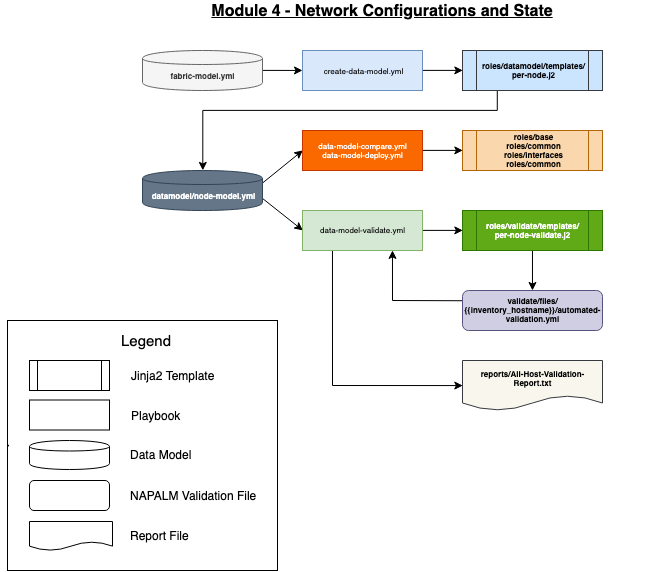

The diagram above was exported from draw.io. Its source (the exported page's mxGraphModel, read from the mxfile embedded in the PNG):
<mxGraphModel dx="799" dy="487" grid="1" gridSize="10" guides="1" tooltips="1" connect="1" arrows="1" fold="1" page="1" pageScale="1" pageWidth="1169" pageHeight="827" math="0" shadow="0">
  <root>
    <mxCell id="0" />
    <mxCell id="1" parent="0" />
    <mxCell id="UlDtiTpinnw6cIy8kGou-27" style="rounded=1;orthogonalLoop=1;jettySize=auto;html=1;exitX=1;exitY=0.5;exitDx=0;exitDy=0;fontFamily=Helvetica;fontSize=8;strokeColor=#000000;" parent="1" source="UlDtiTpinnw6cIy8kGou-1" target="UlDtiTpinnw6cIy8kGou-26" edge="1">
      <mxGeometry relative="1" as="geometry" />
    </mxCell>
    <mxCell id="UlDtiTpinnw6cIy8kGou-1" value="fabric-model.yml" style="shape=cylinder;whiteSpace=wrap;html=1;boundedLbl=1;backgroundOutline=1;fontStyle=1;fontSize=8;fillColor=#f5f5f5;strokeColor=#666666;fontColor=#333333;" parent="1" vertex="1">
      <mxGeometry x="160" y="80" width="120" height="40" as="geometry" />
    </mxCell>
    <mxCell id="CLHD20Cv77LKSs7nEG3o-1" style="edgeStyle=orthogonalEdgeStyle;rounded=0;orthogonalLoop=1;jettySize=auto;html=1;exitX=0.25;exitY=1;exitDx=0;exitDy=0;entryX=0.5;entryY=0;entryDx=0;entryDy=0;" edge="1" parent="1" source="UlDtiTpinnw6cIy8kGou-19" target="UlDtiTpinnw6cIy8kGou-29">
      <mxGeometry relative="1" as="geometry">
        <Array as="points">
          <mxPoint x="515" y="140" />
          <mxPoint x="220" y="140" />
        </Array>
      </mxGeometry>
    </mxCell>
    <mxCell id="UlDtiTpinnw6cIy8kGou-19" value="&lt;b&gt;roles/datamodel/templates/&lt;br&gt;per-node.j2&lt;/b&gt;&lt;br&gt;" style="shape=process;whiteSpace=wrap;html=1;backgroundOutline=1;fontFamily=Helvetica;fontSize=8;fillColor=#cce5ff;strokeColor=#36393d;" parent="1" vertex="1">
      <mxGeometry x="480" y="80" width="140" height="40" as="geometry" />
    </mxCell>
    <mxCell id="UlDtiTpinnw6cIy8kGou-28" style="edgeStyle=orthogonalEdgeStyle;rounded=1;orthogonalLoop=1;jettySize=auto;html=1;exitX=1;exitY=0.5;exitDx=0;exitDy=0;entryX=0;entryY=0.5;entryDx=0;entryDy=0;fontFamily=Helvetica;fontSize=8;" parent="1" source="UlDtiTpinnw6cIy8kGou-26" target="UlDtiTpinnw6cIy8kGou-19" edge="1">
      <mxGeometry relative="1" as="geometry" />
    </mxCell>
    <mxCell id="UlDtiTpinnw6cIy8kGou-26" value="create-data-model.yml" style="rounded=0;whiteSpace=wrap;html=1;fontFamily=Helvetica;fontSize=8;fillColor=#dae8fc;strokeColor=#6c8ebf;" parent="1" vertex="1">
      <mxGeometry x="320" y="80" width="120" height="40" as="geometry" />
    </mxCell>
    <mxCell id="CLHD20Cv77LKSs7nEG3o-2" style="rounded=0;orthogonalLoop=1;jettySize=auto;html=1;exitX=1;exitY=0.3;exitDx=0;exitDy=0;entryX=0;entryY=0.5;entryDx=0;entryDy=0;" edge="1" parent="1" source="UlDtiTpinnw6cIy8kGou-29" target="UlDtiTpinnw6cIy8kGou-30">
      <mxGeometry relative="1" as="geometry" />
    </mxCell>
    <mxCell id="CLHD20Cv77LKSs7nEG3o-3" style="rounded=0;orthogonalLoop=1;jettySize=auto;html=1;exitX=1;exitY=0.7;exitDx=0;exitDy=0;entryX=0;entryY=0.5;entryDx=0;entryDy=0;" edge="1" parent="1" source="UlDtiTpinnw6cIy8kGou-29" target="UlDtiTpinnw6cIy8kGou-33">
      <mxGeometry relative="1" as="geometry" />
    </mxCell>
    <mxCell id="UlDtiTpinnw6cIy8kGou-29" value="datamodel/node-model.yml" style="shape=cylinder;whiteSpace=wrap;html=1;boundedLbl=1;backgroundOutline=1;fontStyle=1;fontSize=8;fillColor=#647687;strokeColor=#314354;fontColor=#ffffff;" parent="1" vertex="1">
      <mxGeometry x="160" y="200" width="120" height="40" as="geometry" />
    </mxCell>
    <mxCell id="CLHD20Cv77LKSs7nEG3o-4" style="edgeStyle=orthogonalEdgeStyle;rounded=0;orthogonalLoop=1;jettySize=auto;html=1;exitX=1;exitY=0.5;exitDx=0;exitDy=0;entryX=0;entryY=0.5;entryDx=0;entryDy=0;" edge="1" parent="1" source="UlDtiTpinnw6cIy8kGou-30" target="UlDtiTpinnw6cIy8kGou-31">
      <mxGeometry relative="1" as="geometry" />
    </mxCell>
    <mxCell id="UlDtiTpinnw6cIy8kGou-30" value="data-model-compare.yml&lt;br&gt;data-model-deploy.yml&lt;br&gt;" style="rounded=0;whiteSpace=wrap;html=1;fontFamily=Helvetica;fontSize=8;fillColor=#fa6800;strokeColor=#C73500;fontColor=#ffffff;" parent="1" vertex="1">
      <mxGeometry x="320" y="160" width="120" height="40" as="geometry" />
    </mxCell>
    <mxCell id="UlDtiTpinnw6cIy8kGou-31" value="&lt;b&gt;roles/base&lt;br&gt;roles/common&lt;br&gt;roles/interfaces&lt;br&gt;roles/common&lt;/b&gt;&lt;br&gt;" style="shape=process;whiteSpace=wrap;html=1;backgroundOutline=1;fontFamily=Helvetica;fontSize=8;fillColor=#fad7ac;strokeColor=#b46504;" parent="1" vertex="1">
      <mxGeometry x="480" y="160" width="140" height="40" as="geometry" />
    </mxCell>
    <mxCell id="CLHD20Cv77LKSs7nEG3o-8" style="edgeStyle=none;rounded=0;orthogonalLoop=1;jettySize=auto;html=1;exitX=0.5;exitY=1;exitDx=0;exitDy=0;" edge="1" parent="1" source="UlDtiTpinnw6cIy8kGou-32" target="UlDtiTpinnw6cIy8kGou-35">
      <mxGeometry relative="1" as="geometry" />
    </mxCell>
    <mxCell id="UlDtiTpinnw6cIy8kGou-32" value="&lt;b&gt;roles/validate/templates/&lt;br&gt;per-node-validate.j2&lt;/b&gt;&lt;br&gt;" style="shape=process;whiteSpace=wrap;html=1;backgroundOutline=1;fontFamily=Helvetica;fontSize=8;fillColor=#60a917;strokeColor=#2D7600;fontColor=#ffffff;" parent="1" vertex="1">
      <mxGeometry x="480" y="240" width="140" height="40" as="geometry" />
    </mxCell>
    <mxCell id="CLHD20Cv77LKSs7nEG3o-5" style="edgeStyle=orthogonalEdgeStyle;rounded=0;orthogonalLoop=1;jettySize=auto;html=1;exitX=1;exitY=0.5;exitDx=0;exitDy=0;entryX=0;entryY=0.5;entryDx=0;entryDy=0;" edge="1" parent="1" source="UlDtiTpinnw6cIy8kGou-33" target="UlDtiTpinnw6cIy8kGou-32">
      <mxGeometry relative="1" as="geometry" />
    </mxCell>
    <mxCell id="CLHD20Cv77LKSs7nEG3o-30" style="edgeStyle=none;rounded=0;orthogonalLoop=1;jettySize=auto;html=1;exitX=0.25;exitY=1;exitDx=0;exitDy=0;entryX=0;entryY=0.5;entryDx=0;entryDy=0;fontSize=16;" edge="1" parent="1" source="UlDtiTpinnw6cIy8kGou-33" target="CLHD20Cv77LKSs7nEG3o-29">
      <mxGeometry relative="1" as="geometry">
        <Array as="points">
          <mxPoint x="350" y="415" />
        </Array>
      </mxGeometry>
    </mxCell>
    <mxCell id="UlDtiTpinnw6cIy8kGou-33" value="data-model-validate.yml&lt;br&gt;" style="rounded=0;whiteSpace=wrap;html=1;fontFamily=Helvetica;fontSize=8;fillColor=#d5e8d4;strokeColor=#82b366;" parent="1" vertex="1">
      <mxGeometry x="320" y="240" width="120" height="40" as="geometry" />
    </mxCell>
    <mxCell id="CLHD20Cv77LKSs7nEG3o-10" style="edgeStyle=none;rounded=0;orthogonalLoop=1;jettySize=auto;html=1;exitX=0;exitY=0.25;exitDx=0;exitDy=0;entryX=0.75;entryY=1;entryDx=0;entryDy=0;" edge="1" parent="1" source="UlDtiTpinnw6cIy8kGou-35" target="UlDtiTpinnw6cIy8kGou-33">
      <mxGeometry relative="1" as="geometry">
        <Array as="points">
          <mxPoint x="410" y="330" />
        </Array>
      </mxGeometry>
    </mxCell>
    <mxCell id="UlDtiTpinnw6cIy8kGou-35" value="&lt;span&gt;validate/files/&lt;br&gt;{{inventory_hostname}}/automated-validation.yml&lt;/span&gt;" style="rounded=1;whiteSpace=wrap;html=1;fontFamily=Helvetica;fontSize=8;fontStyle=1;fillColor=#d0cee2;strokeColor=#56517e;" parent="1" vertex="1">
      <mxGeometry x="480" y="320" width="140" height="40" as="geometry" />
    </mxCell>
    <mxCell id="CLHD20Cv77LKSs7nEG3o-12" value="" style="shape=process;whiteSpace=wrap;html=1;backgroundOutline=1;fontFamily=Helvetica;fontSize=8;" vertex="1" parent="1">
      <mxGeometry x="47" y="390" width="80" height="30" as="geometry" />
    </mxCell>
    <mxCell id="CLHD20Cv77LKSs7nEG3o-13" value="" style="rounded=0;whiteSpace=wrap;html=1;fontFamily=Helvetica;fontSize=8;" vertex="1" parent="1">
      <mxGeometry x="47" y="429.5" width="80" height="30" as="geometry" />
    </mxCell>
    <mxCell id="CLHD20Cv77LKSs7nEG3o-14" value="" style="shape=cylinder;whiteSpace=wrap;html=1;boundedLbl=1;backgroundOutline=1;fontStyle=1;fontSize=8;" vertex="1" parent="1">
      <mxGeometry x="47" y="470" width="80" height="29" as="geometry" />
    </mxCell>
    <mxCell id="CLHD20Cv77LKSs7nEG3o-15" value="" style="rounded=1;whiteSpace=wrap;html=1;fontFamily=Helvetica;fontSize=8;fontStyle=1;" vertex="1" parent="1">
      <mxGeometry x="47" y="510" width="80" height="30" as="geometry" />
    </mxCell>
    <mxCell id="CLHD20Cv77LKSs7nEG3o-16" value="Legend" style="text;html=1;strokeColor=none;fillColor=none;align=center;verticalAlign=middle;whiteSpace=wrap;rounded=0;fontSize=15;" vertex="1" parent="1">
      <mxGeometry x="49" y="360" width="228" height="20" as="geometry" />
    </mxCell>
    <mxCell id="CLHD20Cv77LKSs7nEG3o-17" value="&lt;font style=&quot;font-size: 12px;&quot;&gt;Jinja2 Template&lt;/font&gt;" style="text;html=1;strokeColor=none;fillColor=none;align=left;verticalAlign=middle;whiteSpace=wrap;rounded=0;fontSize=12;" vertex="1" parent="1">
      <mxGeometry x="147" y="390" width="90" height="30" as="geometry" />
    </mxCell>
    <mxCell id="CLHD20Cv77LKSs7nEG3o-18" value="Playbook" style="text;html=1;strokeColor=none;fillColor=none;align=left;verticalAlign=middle;whiteSpace=wrap;rounded=0;fontSize=12;" vertex="1" parent="1">
      <mxGeometry x="147" y="430" width="90" height="30" as="geometry" />
    </mxCell>
    <mxCell id="CLHD20Cv77LKSs7nEG3o-19" value="Data Model" style="text;html=1;strokeColor=none;fillColor=none;align=left;verticalAlign=middle;whiteSpace=wrap;rounded=0;fontSize=12;" vertex="1" parent="1">
      <mxGeometry x="146" y="469" width="90" height="30" as="geometry" />
    </mxCell>
    <mxCell id="CLHD20Cv77LKSs7nEG3o-20" value="NAPALM Validation File" style="text;html=1;strokeColor=none;fillColor=none;align=left;verticalAlign=middle;whiteSpace=wrap;rounded=0;fontSize=12;" vertex="1" parent="1">
      <mxGeometry x="146" y="510" width="141" height="30" as="geometry" />
    </mxCell>
    <mxCell id="CLHD20Cv77LKSs7nEG3o-21" value="" style="rounded=0;whiteSpace=wrap;html=1;fontSize=12;align=left;fillColor=none;" vertex="1" parent="1">
      <mxGeometry x="25" y="350" width="270" height="250" as="geometry" />
    </mxCell>
    <mxCell id="CLHD20Cv77LKSs7nEG3o-23" style="edgeStyle=none;rounded=0;orthogonalLoop=1;jettySize=auto;html=1;exitX=0;exitY=0.5;exitDx=0;exitDy=0;fontSize=12;" edge="1" parent="1" source="CLHD20Cv77LKSs7nEG3o-21" target="CLHD20Cv77LKSs7nEG3o-21">
      <mxGeometry relative="1" as="geometry" />
    </mxCell>
    <mxCell id="CLHD20Cv77LKSs7nEG3o-28" value="&lt;span style=&quot;font-size: 16px;&quot;&gt;Module 4 - Network Configurations and State&lt;/span&gt;" style="text;html=1;strokeColor=none;fillColor=none;align=center;verticalAlign=middle;whiteSpace=wrap;rounded=0;fontSize=16;fontStyle=5" vertex="1" parent="1">
      <mxGeometry x="120" y="30" width="560" height="20" as="geometry" />
    </mxCell>
    <mxCell id="CLHD20Cv77LKSs7nEG3o-29" value="&lt;p style=&quot;text-align: center&quot;&gt;&lt;span&gt;&lt;font style=&quot;font-size: 8px&quot;&gt;&lt;b&gt;reports/All-Host-Validation-Report.txt&lt;/b&gt;&lt;/font&gt;&lt;/span&gt;&lt;/p&gt;" style="shape=document;whiteSpace=wrap;html=1;boundedLbl=1;fontSize=8;align=center;rounded=1;fontStyle=1;strokeColor=#36393d;fillColor=#f9f7ed;" vertex="1" parent="1">
      <mxGeometry x="480" y="390" width="140" height="50" as="geometry" />
    </mxCell>
    <mxCell id="CLHD20Cv77LKSs7nEG3o-31" value="&lt;p style=&quot;text-align: center&quot;&gt;&lt;br&gt;&lt;/p&gt;" style="shape=document;whiteSpace=wrap;html=1;boundedLbl=1;fontSize=8;align=center;rounded=1;fontStyle=1;" vertex="1" parent="1">
      <mxGeometry x="47" y="551" width="83" height="29" as="geometry" />
    </mxCell>
    <mxCell id="CLHD20Cv77LKSs7nEG3o-32" value="Report File" style="text;html=1;strokeColor=none;fillColor=none;align=left;verticalAlign=middle;whiteSpace=wrap;rounded=0;fontSize=12;" vertex="1" parent="1">
      <mxGeometry x="146" y="550" width="141" height="30" as="geometry" />
    </mxCell>
  </root>
</mxGraphModel>